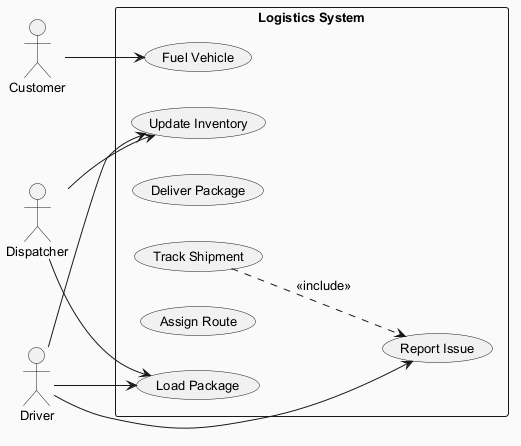

The diagram above was rendered by PlantUML. Its source (embedded in the PNG):
@startuml
skinparam backgroundColor #FAFAFA
skinparam classBackgroundColor #FFF3E0
skinparam classBorderColor #E65100
skinparam defaultFontSize 13
left to right direction
actor "Dispatcher" as Dispatcher
actor "Customer" as Customer
actor "Driver" as Driver
rectangle "Logistics System" {
  usecase "Update Inventory" as UC_UpdateInventory
  usecase "Fuel Vehicle" as UC_FuelVehicle
  usecase "Deliver Package" as UC_DeliverPackage
  usecase "Report Issue" as UC_ReportIssue
  usecase "Track Shipment" as UC_TrackShipment
  usecase "Assign Route" as UC_AssignRoute
  usecase "Load Package" as UC_LoadPackage
}
Dispatcher --> UC_LoadPackage
Dispatcher --> UC_UpdateInventory
Customer --> UC_FuelVehicle
Driver --> UC_UpdateInventory
Driver --> UC_ReportIssue
Driver --> UC_LoadPackage
UC_TrackShipment ..> UC_ReportIssue : <<include>>
@enduml